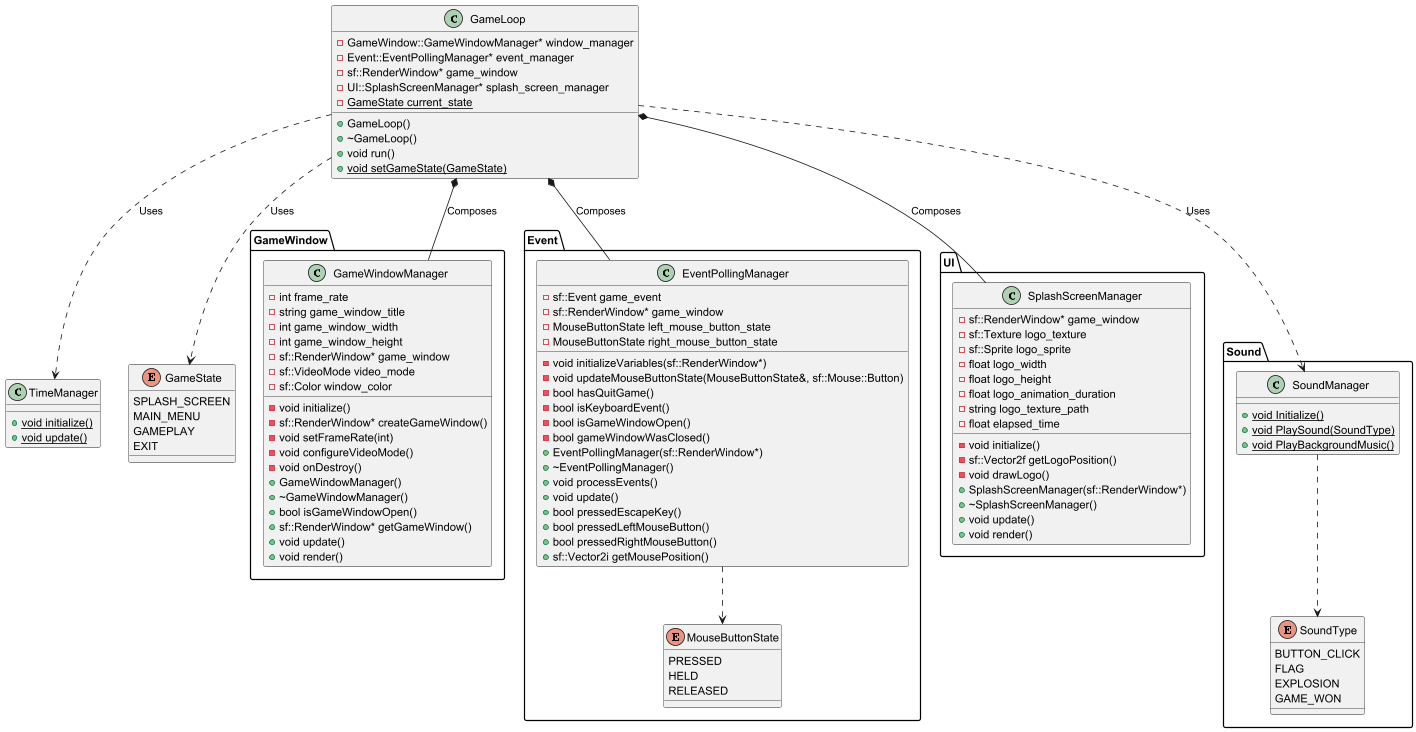

The diagram above was rendered by PlantUML. Its source (embedded in the PNG):
@startuml

package GameWindow {
    class GameWindowManager {
        - int frame_rate
        - string game_window_title
        - int game_window_width
        - int game_window_height
        - sf::RenderWindow* game_window
        - sf::VideoMode video_mode
        - sf::Color window_color
        - void initialize()
        - sf::RenderWindow* createGameWindow()
        - void setFrameRate(int)
        - void configureVideoMode()
        - void onDestroy()
        + GameWindowManager()
        + ~GameWindowManager()
        + bool isGameWindowOpen()
        + sf::RenderWindow* getGameWindow()
        + void update()
        + void render()
    }
}

package Event {
    enum MouseButtonState {
        PRESSED
        HELD
        RELEASED
    }

    class EventPollingManager {
        - sf::Event game_event
        - sf::RenderWindow* game_window
        - MouseButtonState left_mouse_button_state
        - MouseButtonState right_mouse_button_state
        - void initializeVariables(sf::RenderWindow*)
        - void updateMouseButtonState(MouseButtonState&, sf::Mouse::Button)
        - bool hasQuitGame()
        - bool isKeyboardEvent()
        - bool isGameWindowOpen()
        - bool gameWindowWasClosed()
        + EventPollingManager(sf::RenderWindow*)
        + ~EventPollingManager()
        + void processEvents()
        + void update()
        + bool pressedEscapeKey()
        + bool pressedLeftMouseButton()
        + bool pressedRightMouseButton()
        + sf::Vector2i getMousePosition()
    }
    EventPollingManager ..> MouseButtonState
}

package UI {
    class SplashScreenManager {
        - sf::RenderWindow* game_window
        - sf::Texture logo_texture
        - sf::Sprite logo_sprite
        - float logo_width
        - float logo_height
        - float logo_animation_duration
        - string logo_texture_path
        - float elapsed_time
        - void initialize()
        - sf::Vector2f getLogoPosition()
        - void drawLogo()
        + SplashScreenManager(sf::RenderWindow*)
        + ~SplashScreenManager()
        + void update()
        + void render()
    }
}

package Sound {
    enum SoundType {
        BUTTON_CLICK
        FLAG
        EXPLOSION
        GAME_WON
    }

    class SoundManager {
        + {static} void Initialize()
        + {static} void PlaySound(SoundType)
        + {static} void PlayBackgroundMusic()
    }
    SoundManager ..> SoundType
}

class TimeManager {
    + {static} void initialize()
    + {static} void update()
}

class GameLoop {
    - GameWindow::GameWindowManager* window_manager
    - Event::EventPollingManager* event_manager
    - sf::RenderWindow* game_window
    - UI::SplashScreenManager* splash_screen_manager
    - {static} GameState current_state
    + GameLoop()
    + ~GameLoop()
    + void run()
    + {static} void setGameState(GameState)
}

enum GameState {
    SPLASH_SCREEN
    MAIN_MENU
    GAMEPLAY
    EXIT
}

GameLoop *-- GameWindow.GameWindowManager : Composes
GameLoop *-- Event.EventPollingManager : Composes
GameLoop *-- UI.SplashScreenManager : Composes
GameLoop ..> Sound.SoundManager : Uses
GameLoop ..> TimeManager : Uses
GameLoop ..> GameState : Uses

@enduml